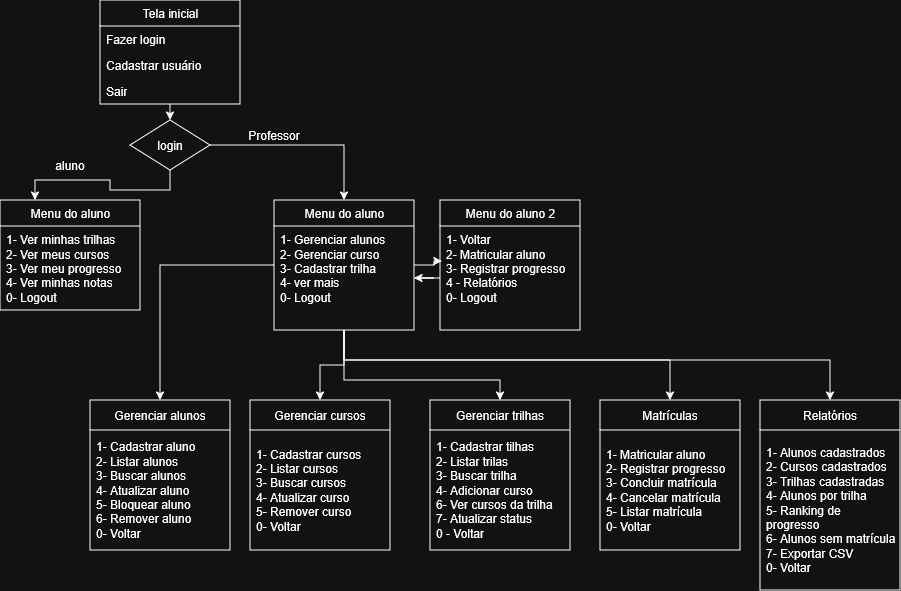

The diagram above was exported from draw.io. Its source (the exported page's mxGraphModel, read from the mxfile embedded in the PNG):
<mxGraphModel dx="707" dy="376" grid="1" gridSize="10" guides="1" tooltips="1" connect="1" arrows="1" fold="1" page="1" pageScale="1" pageWidth="827" pageHeight="1169" math="0" shadow="0">
  <root>
    <mxCell id="0" />
    <mxCell id="1" parent="0" />
    <mxCell id="xhupOV6oIBpDij0MQ6k5-35" edge="1" parent="1" source="xhupOV6oIBpDij0MQ6k5-20" style="edgeStyle=orthogonalEdgeStyle;rounded=0;orthogonalLoop=1;jettySize=auto;html=1;exitX=0.5;exitY=1;exitDx=0;exitDy=0;entryX=0.5;entryY=0;entryDx=0;entryDy=0;" target="xhupOV6oIBpDij0MQ6k5-30">
      <mxGeometry relative="1" as="geometry" />
    </mxCell>
    <mxCell id="xhupOV6oIBpDij0MQ6k5-20" parent="1" style="swimlane;fontStyle=0;childLayout=stackLayout;horizontal=1;startSize=26;fillColor=none;horizontalStack=0;resizeParent=1;resizeParentMax=0;resizeLast=0;collapsible=1;marginBottom=0;html=1;" value="Tela inicial" vertex="1">
      <mxGeometry height="104" width="140" x="240" y="60" as="geometry" />
    </mxCell>
    <mxCell id="xhupOV6oIBpDij0MQ6k5-21" parent="xhupOV6oIBpDij0MQ6k5-20" style="text;strokeColor=none;fillColor=none;align=left;verticalAlign=top;spacingLeft=4;spacingRight=4;overflow=hidden;rotatable=0;points=[[0,0.5],[1,0.5]];portConstraint=eastwest;whiteSpace=wrap;html=1;" value="Fazer login" vertex="1">
      <mxGeometry height="26" width="140" y="26" as="geometry" />
    </mxCell>
    <mxCell id="xhupOV6oIBpDij0MQ6k5-22" parent="xhupOV6oIBpDij0MQ6k5-20" style="text;strokeColor=none;fillColor=none;align=left;verticalAlign=top;spacingLeft=4;spacingRight=4;overflow=hidden;rotatable=0;points=[[0,0.5],[1,0.5]];portConstraint=eastwest;whiteSpace=wrap;html=1;" value="Cadastrar usuário" vertex="1">
      <mxGeometry height="26" width="140" y="52" as="geometry" />
    </mxCell>
    <mxCell id="xhupOV6oIBpDij0MQ6k5-24" parent="xhupOV6oIBpDij0MQ6k5-20" style="text;strokeColor=none;fillColor=none;align=left;verticalAlign=top;spacingLeft=4;spacingRight=4;overflow=hidden;rotatable=0;points=[[0,0.5],[1,0.5]];portConstraint=eastwest;whiteSpace=wrap;html=1;" value="Sair" vertex="1">
      <mxGeometry height="26" width="140" y="78" as="geometry" />
    </mxCell>
    <mxCell id="xhupOV6oIBpDij0MQ6k5-25" parent="1" style="swimlane;fontStyle=0;childLayout=stackLayout;horizontal=1;startSize=26;fillColor=none;horizontalStack=0;resizeParent=1;resizeParentMax=0;resizeLast=0;collapsible=1;marginBottom=0;html=1;" value="Menu do aluno" vertex="1">
      <mxGeometry height="110" width="140" x="140" y="260" as="geometry" />
    </mxCell>
    <mxCell id="xhupOV6oIBpDij0MQ6k5-26" parent="xhupOV6oIBpDij0MQ6k5-25" style="text;strokeColor=none;fillColor=none;align=left;verticalAlign=top;spacingLeft=4;spacingRight=4;overflow=hidden;rotatable=0;points=[[0,0.5],[1,0.5]];portConstraint=eastwest;whiteSpace=wrap;html=1;" value="&lt;div&gt;1- Ver minhas trilhas&lt;/div&gt;&lt;div&gt;2- Ver meus cursos&lt;/div&gt;&lt;div&gt;3- Ver meu progresso&lt;/div&gt;&lt;div&gt;4- Ver minhas notas&lt;/div&gt;&lt;div&gt;0- Logout&lt;/div&gt;" vertex="1">
      <mxGeometry height="84" width="140" y="26" as="geometry" />
    </mxCell>
    <mxCell id="xhupOV6oIBpDij0MQ6k5-36" edge="1" parent="1" source="xhupOV6oIBpDij0MQ6k5-30" style="edgeStyle=orthogonalEdgeStyle;rounded=0;orthogonalLoop=1;jettySize=auto;html=1;entryX=0.25;entryY=0;entryDx=0;entryDy=0;" target="xhupOV6oIBpDij0MQ6k5-25">
      <mxGeometry relative="1" as="geometry" />
    </mxCell>
    <mxCell id="kOhyVuzPxummqsbjCgzr-3" edge="1" parent="1" source="xhupOV6oIBpDij0MQ6k5-30" style="edgeStyle=orthogonalEdgeStyle;rounded=0;orthogonalLoop=1;jettySize=auto;html=1;entryX=0.5;entryY=0;entryDx=0;entryDy=0;" target="kOhyVuzPxummqsbjCgzr-1">
      <mxGeometry relative="1" as="geometry" />
    </mxCell>
    <mxCell id="xhupOV6oIBpDij0MQ6k5-30" parent="1" style="rhombus;whiteSpace=wrap;html=1;" value="login" vertex="1">
      <mxGeometry height="50" width="80" x="270" y="180" as="geometry" />
    </mxCell>
    <mxCell id="xhupOV6oIBpDij0MQ6k5-37" parent="1" style="text;html=1;whiteSpace=wrap;strokeColor=none;fillColor=none;align=center;verticalAlign=middle;rounded=0;" value="aluno" vertex="1">
      <mxGeometry height="30" width="60" x="180" y="210" as="geometry" />
    </mxCell>
    <mxCell id="kOhyVuzPxummqsbjCgzr-13" edge="1" parent="1" source="kOhyVuzPxummqsbjCgzr-1" style="edgeStyle=orthogonalEdgeStyle;rounded=0;orthogonalLoop=1;jettySize=auto;html=1;entryX=0.5;entryY=0;entryDx=0;entryDy=0;" target="kOhyVuzPxummqsbjCgzr-9">
      <mxGeometry relative="1" as="geometry" />
    </mxCell>
    <mxCell id="kOhyVuzPxummqsbjCgzr-16" edge="1" parent="1" source="kOhyVuzPxummqsbjCgzr-1" style="edgeStyle=orthogonalEdgeStyle;rounded=0;orthogonalLoop=1;jettySize=auto;html=1;" target="kOhyVuzPxummqsbjCgzr-14">
      <mxGeometry relative="1" as="geometry" />
    </mxCell>
    <mxCell id="kOhyVuzPxummqsbjCgzr-19" edge="1" parent="1" source="kOhyVuzPxummqsbjCgzr-1" style="edgeStyle=orthogonalEdgeStyle;rounded=0;orthogonalLoop=1;jettySize=auto;html=1;" target="kOhyVuzPxummqsbjCgzr-17">
      <mxGeometry relative="1" as="geometry">
        <Array as="points">
          <mxPoint x="484" y="440" />
          <mxPoint x="640" y="440" />
        </Array>
      </mxGeometry>
    </mxCell>
    <mxCell id="kOhyVuzPxummqsbjCgzr-22" edge="1" parent="1" source="kOhyVuzPxummqsbjCgzr-1" style="edgeStyle=orthogonalEdgeStyle;rounded=0;orthogonalLoop=1;jettySize=auto;html=1;" target="kOhyVuzPxummqsbjCgzr-20">
      <mxGeometry relative="1" as="geometry">
        <Array as="points">
          <mxPoint x="484" y="420" />
          <mxPoint x="810" y="420" />
        </Array>
      </mxGeometry>
    </mxCell>
    <mxCell id="kOhyVuzPxummqsbjCgzr-25" edge="1" parent="1" source="kOhyVuzPxummqsbjCgzr-1" style="edgeStyle=orthogonalEdgeStyle;rounded=0;orthogonalLoop=1;jettySize=auto;html=1;" target="kOhyVuzPxummqsbjCgzr-23">
      <mxGeometry relative="1" as="geometry">
        <Array as="points">
          <mxPoint x="484" y="420" />
          <mxPoint x="970" y="420" />
        </Array>
      </mxGeometry>
    </mxCell>
    <mxCell id="kOhyVuzPxummqsbjCgzr-1" parent="1" style="swimlane;fontStyle=0;childLayout=stackLayout;horizontal=1;startSize=26;fillColor=none;horizontalStack=0;resizeParent=1;resizeParentMax=0;resizeLast=0;collapsible=1;marginBottom=0;html=1;" value="Menu do aluno" vertex="1">
      <mxGeometry height="130" width="140" x="414" y="260" as="geometry" />
    </mxCell>
    <mxCell id="kOhyVuzPxummqsbjCgzr-2" parent="kOhyVuzPxummqsbjCgzr-1" style="text;strokeColor=none;fillColor=none;align=left;verticalAlign=top;spacingLeft=4;spacingRight=4;overflow=hidden;rotatable=0;points=[[0,0.5],[1,0.5]];portConstraint=eastwest;whiteSpace=wrap;html=1;" value="&lt;div&gt;1- Gerenciar alunos&lt;/div&gt;&lt;div&gt;2- Gerenciar curso&lt;/div&gt;&lt;div&gt;3- Cadastrar trilha&lt;/div&gt;&lt;div&gt;4- ver mais&lt;/div&gt;&lt;div&gt;0- Logout&lt;/div&gt;" vertex="1">
      <mxGeometry height="104" width="140" y="26" as="geometry" />
    </mxCell>
    <mxCell id="kOhyVuzPxummqsbjCgzr-4" parent="1" style="text;html=1;whiteSpace=wrap;strokeColor=none;fillColor=none;align=center;verticalAlign=middle;rounded=0;" value="Professor" vertex="1">
      <mxGeometry height="30" width="60" x="384" y="180" as="geometry" />
    </mxCell>
    <mxCell id="kOhyVuzPxummqsbjCgzr-5" parent="1" style="swimlane;fontStyle=0;childLayout=stackLayout;horizontal=1;startSize=26;fillColor=none;horizontalStack=0;resizeParent=1;resizeParentMax=0;resizeLast=0;collapsible=1;marginBottom=0;html=1;" value="Menu do aluno 2" vertex="1">
      <mxGeometry height="130" width="140" x="580" y="260" as="geometry" />
    </mxCell>
    <mxCell id="kOhyVuzPxummqsbjCgzr-6" parent="kOhyVuzPxummqsbjCgzr-5" style="text;strokeColor=none;fillColor=none;align=left;verticalAlign=top;spacingLeft=4;spacingRight=4;overflow=hidden;rotatable=0;points=[[0,0.5],[1,0.5]];portConstraint=eastwest;whiteSpace=wrap;html=1;" value="&lt;div&gt;1- Voltar&lt;/div&gt;&lt;div&gt;2- Matricular aluno&lt;/div&gt;&lt;div&gt;3- Registrar progresso&lt;/div&gt;&lt;div&gt;4 - Relatórios&lt;/div&gt;&lt;div&gt;0- Logout&lt;/div&gt;" vertex="1">
      <mxGeometry height="104" width="140" y="26" as="geometry" />
    </mxCell>
    <mxCell id="kOhyVuzPxummqsbjCgzr-7" edge="1" parent="1" source="kOhyVuzPxummqsbjCgzr-1" style="edgeStyle=orthogonalEdgeStyle;rounded=0;orthogonalLoop=1;jettySize=auto;html=1;entryX=0.014;entryY=0.337;entryDx=0;entryDy=0;entryPerimeter=0;" target="kOhyVuzPxummqsbjCgzr-6">
      <mxGeometry relative="1" as="geometry" />
    </mxCell>
    <mxCell id="kOhyVuzPxummqsbjCgzr-8" edge="1" parent="1" source="kOhyVuzPxummqsbjCgzr-6" style="edgeStyle=orthogonalEdgeStyle;rounded=0;orthogonalLoop=1;jettySize=auto;html=1;" target="kOhyVuzPxummqsbjCgzr-2">
      <mxGeometry relative="1" as="geometry" />
    </mxCell>
    <mxCell id="kOhyVuzPxummqsbjCgzr-9" parent="1" style="swimlane;fontStyle=0;childLayout=stackLayout;horizontal=1;startSize=30;horizontalStack=0;resizeParent=1;resizeParentMax=0;resizeLast=0;collapsible=1;marginBottom=0;whiteSpace=wrap;html=1;" value="Gerenciar alunos" vertex="1">
      <mxGeometry height="150" width="140" x="230" y="460" as="geometry" />
    </mxCell>
    <mxCell id="kOhyVuzPxummqsbjCgzr-10" parent="kOhyVuzPxummqsbjCgzr-9" style="text;strokeColor=none;fillColor=none;align=left;verticalAlign=middle;spacingLeft=4;spacingRight=4;overflow=hidden;points=[[0,0.5],[1,0.5]];portConstraint=eastwest;rotatable=0;whiteSpace=wrap;html=1;" value="&lt;div&gt;1- Cadastrar aluno&lt;/div&gt;&lt;div&gt;2- Listar alunos&lt;/div&gt;&lt;div&gt;3- Buscar alunos&lt;/div&gt;&lt;div&gt;4- Atualizar aluno&lt;/div&gt;&lt;div&gt;5- Bloquear aluno&lt;/div&gt;&lt;div&gt;6- Remover aluno&lt;/div&gt;&lt;div&gt;0- Voltar&lt;/div&gt;" vertex="1">
      <mxGeometry height="120" width="140" y="30" as="geometry" />
    </mxCell>
    <mxCell id="kOhyVuzPxummqsbjCgzr-14" parent="1" style="swimlane;fontStyle=0;childLayout=stackLayout;horizontal=1;startSize=30;horizontalStack=0;resizeParent=1;resizeParentMax=0;resizeLast=0;collapsible=1;marginBottom=0;whiteSpace=wrap;html=1;" value="Gerenciar cursos" vertex="1">
      <mxGeometry height="150" width="140" x="390" y="460" as="geometry" />
    </mxCell>
    <mxCell id="kOhyVuzPxummqsbjCgzr-15" parent="kOhyVuzPxummqsbjCgzr-14" style="text;strokeColor=none;fillColor=none;align=left;verticalAlign=middle;spacingLeft=4;spacingRight=4;overflow=hidden;points=[[0,0.5],[1,0.5]];portConstraint=eastwest;rotatable=0;whiteSpace=wrap;html=1;" value="&lt;div&gt;1- Cadastrar cursos&lt;/div&gt;&lt;div&gt;2- Listar cursos&lt;/div&gt;&lt;div&gt;3- Buscar cursos&lt;/div&gt;&lt;div&gt;4- Atualizar curso&lt;/div&gt;&lt;div&gt;5- Remover curso&lt;/div&gt;&lt;div&gt;0- Voltar&lt;/div&gt;" vertex="1">
      <mxGeometry height="120" width="140" y="30" as="geometry" />
    </mxCell>
    <mxCell id="kOhyVuzPxummqsbjCgzr-17" parent="1" style="swimlane;fontStyle=0;childLayout=stackLayout;horizontal=1;startSize=30;horizontalStack=0;resizeParent=1;resizeParentMax=0;resizeLast=0;collapsible=1;marginBottom=0;whiteSpace=wrap;html=1;" value="Gerenciar trilhas" vertex="1">
      <mxGeometry height="150" width="140" x="570" y="460" as="geometry" />
    </mxCell>
    <mxCell id="kOhyVuzPxummqsbjCgzr-18" parent="kOhyVuzPxummqsbjCgzr-17" style="text;strokeColor=none;fillColor=none;align=left;verticalAlign=middle;spacingLeft=4;spacingRight=4;overflow=hidden;points=[[0,0.5],[1,0.5]];portConstraint=eastwest;rotatable=0;whiteSpace=wrap;html=1;" value="&lt;div&gt;1- Cadastrar tilhas&lt;/div&gt;&lt;div&gt;2- Listar trilas&lt;/div&gt;&lt;div&gt;3- Buscar trilha&lt;/div&gt;&lt;div&gt;4- Adicionar curso&lt;/div&gt;&lt;div&gt;6- Ver cursos da trilha&lt;/div&gt;&lt;div&gt;7- Atualizar status&lt;/div&gt;&lt;div&gt;0 - Voltar&lt;/div&gt;" vertex="1">
      <mxGeometry height="120" width="140" y="30" as="geometry" />
    </mxCell>
    <mxCell id="kOhyVuzPxummqsbjCgzr-20" parent="1" style="swimlane;fontStyle=0;childLayout=stackLayout;horizontal=1;startSize=30;horizontalStack=0;resizeParent=1;resizeParentMax=0;resizeLast=0;collapsible=1;marginBottom=0;whiteSpace=wrap;html=1;" value="Matrículas" vertex="1">
      <mxGeometry height="150" width="140" x="740" y="460" as="geometry" />
    </mxCell>
    <mxCell id="kOhyVuzPxummqsbjCgzr-21" parent="kOhyVuzPxummqsbjCgzr-20" style="text;strokeColor=none;fillColor=none;align=left;verticalAlign=middle;spacingLeft=4;spacingRight=4;overflow=hidden;points=[[0,0.5],[1,0.5]];portConstraint=eastwest;rotatable=0;whiteSpace=wrap;html=1;" value="&lt;div&gt;1- Matricular aluno&lt;/div&gt;&lt;div&gt;2- Registrar progresso&lt;/div&gt;&lt;div&gt;3- Concluir matrícula&lt;/div&gt;&lt;div&gt;4- Cancelar matrícula&lt;/div&gt;&lt;div&gt;5- Listar matrícula&lt;/div&gt;&lt;div&gt;0- Voltar&lt;/div&gt;" vertex="1">
      <mxGeometry height="120" width="140" y="30" as="geometry" />
    </mxCell>
    <mxCell id="kOhyVuzPxummqsbjCgzr-23" parent="1" style="swimlane;fontStyle=0;childLayout=stackLayout;horizontal=1;startSize=30;horizontalStack=0;resizeParent=1;resizeParentMax=0;resizeLast=0;collapsible=1;marginBottom=0;whiteSpace=wrap;html=1;" value="Relatórios" vertex="1">
      <mxGeometry height="190" width="140" x="900" y="460" as="geometry" />
    </mxCell>
    <mxCell id="kOhyVuzPxummqsbjCgzr-24" parent="kOhyVuzPxummqsbjCgzr-23" style="text;strokeColor=none;fillColor=none;align=left;verticalAlign=middle;spacingLeft=4;spacingRight=4;overflow=hidden;points=[[0,0.5],[1,0.5]];portConstraint=eastwest;rotatable=0;whiteSpace=wrap;html=1;" value="&lt;div&gt;1- Alunos cadastrados&lt;/div&gt;&lt;div&gt;2- Cursos cadastrados&lt;/div&gt;&lt;div&gt;3- Trilhas cadastradas&lt;/div&gt;&lt;div&gt;4- Alunos por trilha&lt;/div&gt;&lt;div&gt;5- Ranking de progresso&lt;/div&gt;&lt;div&gt;6- Alunos sem matrícula&lt;/div&gt;&lt;div&gt;7- Exportar CSV&lt;/div&gt;&lt;div&gt;0- Voltar&lt;/div&gt;" vertex="1">
      <mxGeometry height="160" width="140" y="30" as="geometry" />
    </mxCell>
  </root>
</mxGraphModel>